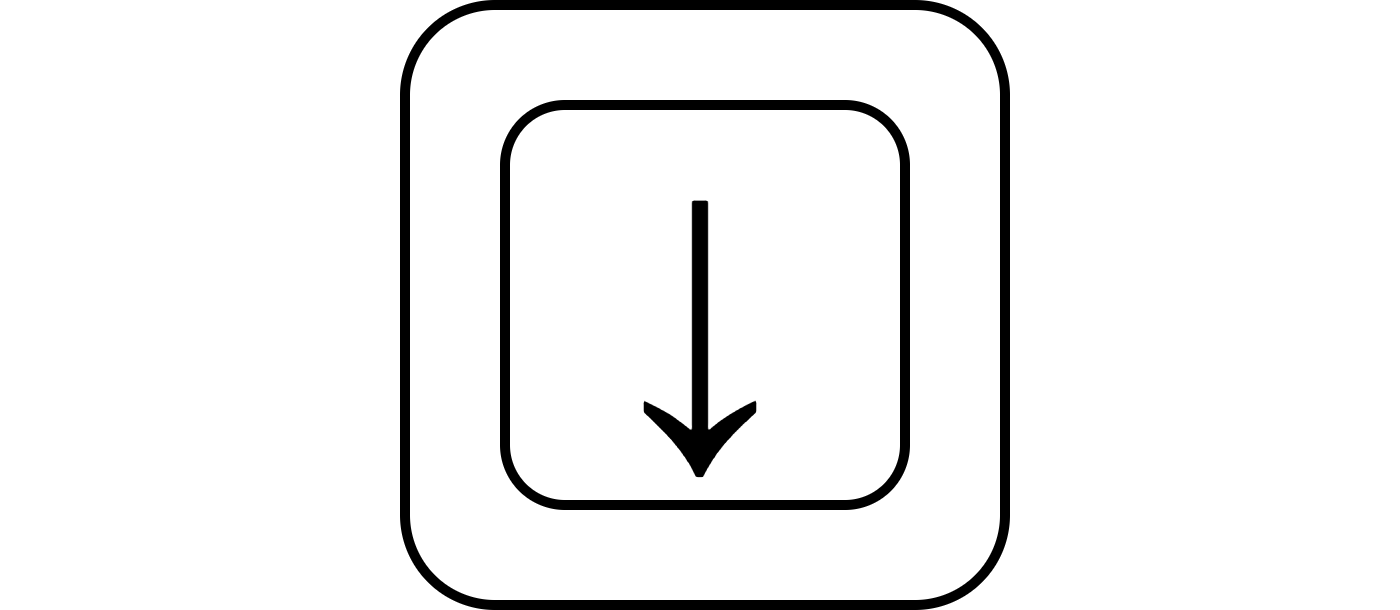

The diagram above was exported from draw.io. Its source (the exported page's mxGraphModel, read from the mxfile embedded in the PNG):
<mxGraphModel dx="1554" dy="914" grid="1" gridSize="10" guides="1" tooltips="1" connect="1" arrows="1" fold="1" page="1" pageScale="1" pageWidth="827" pageHeight="1169" math="0" shadow="0">
  <root>
    <mxCell id="0" />
    <mxCell id="1" parent="0" />
    <mxCell id="2" value="" style="rounded=1;whiteSpace=wrap;html=1;fillColor=none;strokeColor=none;" vertex="1" parent="1">
      <mxGeometry x="230" y="350" width="140" height="60" as="geometry" />
    </mxCell>
    <mxCell id="3" value="" style="rounded=1;whiteSpace=wrap;html=1;" vertex="1" parent="1">
      <mxGeometry x="270" y="350" width="60" height="60" as="geometry" />
    </mxCell>
    <mxCell id="4" value="&lt;span style=&quot;font-size: 32px;&quot;&gt;&lt;b&gt;↓&lt;/b&gt;&lt;/span&gt;" style="rounded=1;whiteSpace=wrap;html=1;" vertex="1" parent="1">
      <mxGeometry x="280" y="360" width="40" height="40" as="geometry" />
    </mxCell>
  </root>
</mxGraphModel>